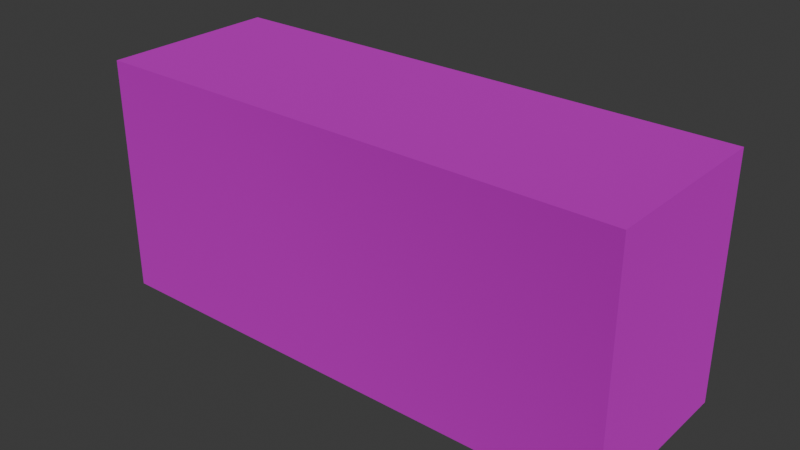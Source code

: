 # Source: SM_shipping_container.blend  (saved by Blender 4.3.34; exported with 4.5.12 LTS)
import bpy
from mathutils import Matrix  # noqa: F401  (used for matrix-valued properties, if any)

bpy.ops.wm.read_factory_settings(use_empty=True)
scene = bpy.context.scene
scene.name = 'Scene'

# ---- collections
col_collection = bpy.data.collections.new('Collection'); scene.collection.children.link(col_collection)

# ---- images (referenced by path relative to the original .blend; pixels are not part of the script)
import os
ASSET_DIR = os.environ.get("B2B_ASSET_DIR", "")  # directory of the original .blend (textures are referenced by path, not embedded)
HERE = os.path.dirname(os.path.abspath(__file__))  # packed textures are extracted next to this script under _unpacked/

def load_image(name, relpath, width, height, colorspace="sRGB"):
    """Load a texture the original file referenced (path relative to the .blend, or extracted next to this script)."""
    p = next((c for c in (os.path.join(HERE, relpath), os.path.join(ASSET_DIR, relpath)) if relpath and os.path.exists(c)), "")
    if p:
        img = bpy.data.images.load(p, check_existing=True)
        img.name = name
    else:  # same state as the original file: an image datablock whose file is absent (Cycles renders it pink)
        img = bpy.data.images.new(name, width, height)
        img.source = "FILE"
        img.filepath = "//" + (relpath or name)
    img.colorspace_settings.name = colorspace
    return img
img_shi_unpack_png_001 = load_image('shi_unpack.png.001', 'shi_unpack.png', 1024, 1024, 'sRGB')

# ---- materials (node trees are filled in below, after node groups)
mat_material = bpy.data.materials.new('Material')
mat_material.alpha_threshold = 0.0
mat_material.roughness = 0.5
mat_material.line_color = (0.0, 0.0, 0.0, 1.0)

# ---- material node trees
mat_material.use_nodes = True; mat_material.node_tree.nodes.clear()
_N = mat_material.node_tree.nodes; _L = mat_material.node_tree.links
n0 = _N.new('ShaderNodeOutputMaterial'); n0.name = 'Material Output'; n0.location = (380, 300)
n1 = _N.new('ShaderNodeVertexColor'); n1.name = 'Color Attribute'; n1.location = (-329, 2)
n1.layer_name = 'Color'
n2 = _N.new('ShaderNodeMix'); n2.name = 'Mix'; n2.location = (-72, 275)
n2.data_type = 'RGBA'
n2.blend_type = 'MULTIPLY'
n3 = _N.new('ShaderNodeTexImage'); n3.name = 'Image Texture.001'; n3.location = (-390, 365)
n3.image = img_shi_unpack_png_001
n3.interpolation = 'Closest'
n4 = _N.new('ShaderNodeBsdfPrincipled'); n4.name = 'Principled BSDF'; n4.location = (101, 344)
n4.inputs[1].default_value = 0.3474
n4.inputs[2].default_value = 1.0
n4.inputs[7].default_value = 0.8036
_L.new(n1.outputs[0], n2.inputs[7])
_L.new(n3.outputs[0], n2.inputs[6])
_L.new(n2.outputs[2], n4.inputs[0])
_L.new(n4.outputs[0], n0.inputs[0])
n0.is_active_output = True

# ---- world
world_world = bpy.data.worlds.new('World'); scene.world = world_world
world_world.use_nodes = True; world_world.node_tree.nodes.clear()
_N = world_world.node_tree.nodes; _L = world_world.node_tree.links
n0 = _N.new('ShaderNodeOutputWorld'); n0.name = 'World Output'; n0.location = (300, 300)
n1 = _N.new('ShaderNodeBackground'); n1.name = 'Background'; n1.location = (10, 300)
n1.inputs[0].default_value = (0.05088, 0.05088, 0.05088, 1.0)
_L.new(n1.outputs[0], n0.inputs[0])
n0.is_active_output = True
world_world.color = (0.05088, 0.05088, 0.05088)
world_world.sun_shadow_jitter_overblur = 0.0

# ---- meshes
me_cube = bpy.data.meshes.new('Cube')
me_cube.from_pydata([(2.239, 0.7521, 1.0), (2.239, 0.7521, -1.0), (2.239, -0.7521, 1.0), (2.239, -0.7521, -1.0), (-2.239, 0.7521, 1.0), (-2.239, 0.7521, -1.0), (-2.239, -0.7521, 1.0), (-2.239, -0.7521, -1.0)], [], [(0, 4, 6, 2), (3, 2, 6, 7), (7, 6, 4, 5), (5, 1, 3, 7), (1, 0, 2, 3), (5, 4, 0, 1)])
_uv = me_cube.uv_layers.new(name='UVMap')
_uv.uv.foreach_set('vector', [1.0, 0.9984, 0.4975, 1.001, 0.4931, 0.2431, 0.9989, 0.2431, 1.001, 0.2527, 1.001, 0.9993, 0.4777, 0.9993, 0.4777, 0.2527, 0.482, 0.0021, 0.482, 1.002, -0.003082, 1.002, -0.003082, 0.0021, 0.4963, 0.9972, 1.006, 1.001, 1.0, 0.2463, 0.4905, 0.24, 0.4835, 0.0003661, 0.4835, 1.004, -0.003285, 1.004, -0.003285, 0.0003661, 0.4738, 0.2493, 0.4738, 1.003, 1.002, 1.003, 1.002, 0.2493])
_ca = me_cube.color_attributes.new('Color', 'FLOAT_COLOR', 'POINT')
_ca.data.foreach_set('color', [0.0, 0.0, 0.0, 1.0, 0.0, 0.0, 0.0, 1.0, 0.0, 0.0, 0.0, 1.0, 0.0, 0.0, 0.0, 1.0, 0.0, 0.0, 0.0, 1.0, 0.0, 0.0, 0.0, 1.0, 0.0, 0.0, 0.0, 1.0, 0.0, 0.0, 0.0, 1.0])
me_cube.materials.append(mat_material)
me_cube.use_mirror_vertex_groups = False
me_cube.update()

# ---- objects
ob_cube_col = bpy.data.objects.new('Cube-col', me_cube)

# ---- transforms, parenting, visibility, modifiers, constraints
ob_cube_col.location = (0.0, -0.1, 1.0)
ob_cube_col.lock_rotations_4d = False
ob_cube_col.empty_display_type = 'ARROWS'
ob_cube_col.lineart.crease_threshold = 0.0

# ---- collection membership
col_collection.objects.link(ob_cube_col)

# ---- scene / render settings (as saved in the file)
scene.frame_start = 1; scene.frame_end = 250; scene.frame_set(131)
scene.render.engine = 'BLENDER_EEVEE_NEXT'
bpy.context.view_layer.update()

# ---- added for rendering (the .blend has no active camera and no usable light): camera, sun
cam_auto = bpy.data.cameras.new('AutoCamera')
cam_auto.lens = 50.0
cam_auto.sensor_width = 36.0
cam_auto.clip_end = 1000.0
ob_auto_camera = bpy.data.objects.new('AutoCamera', cam_auto)
scene.collection.objects.link(ob_auto_camera)
ob_auto_camera.location = (4.74577, -5.79492, 4.79662)
ob_auto_camera.rotation_euler = (1.09748, -7.21219e-08, 0.694738)
scene.camera = ob_auto_camera
light_auto_sun = bpy.data.lights.new('AutoSun', 'SUN')
light_auto_sun.energy = 3.0
light_auto_sun.angle = 0.0523599
ob_auto_sun = bpy.data.objects.new('AutoSun', light_auto_sun)
scene.collection.objects.link(ob_auto_sun)
ob_auto_sun.rotation_euler = (0.872665, 0.174533, 0.523599)
bpy.context.view_layer.update()
